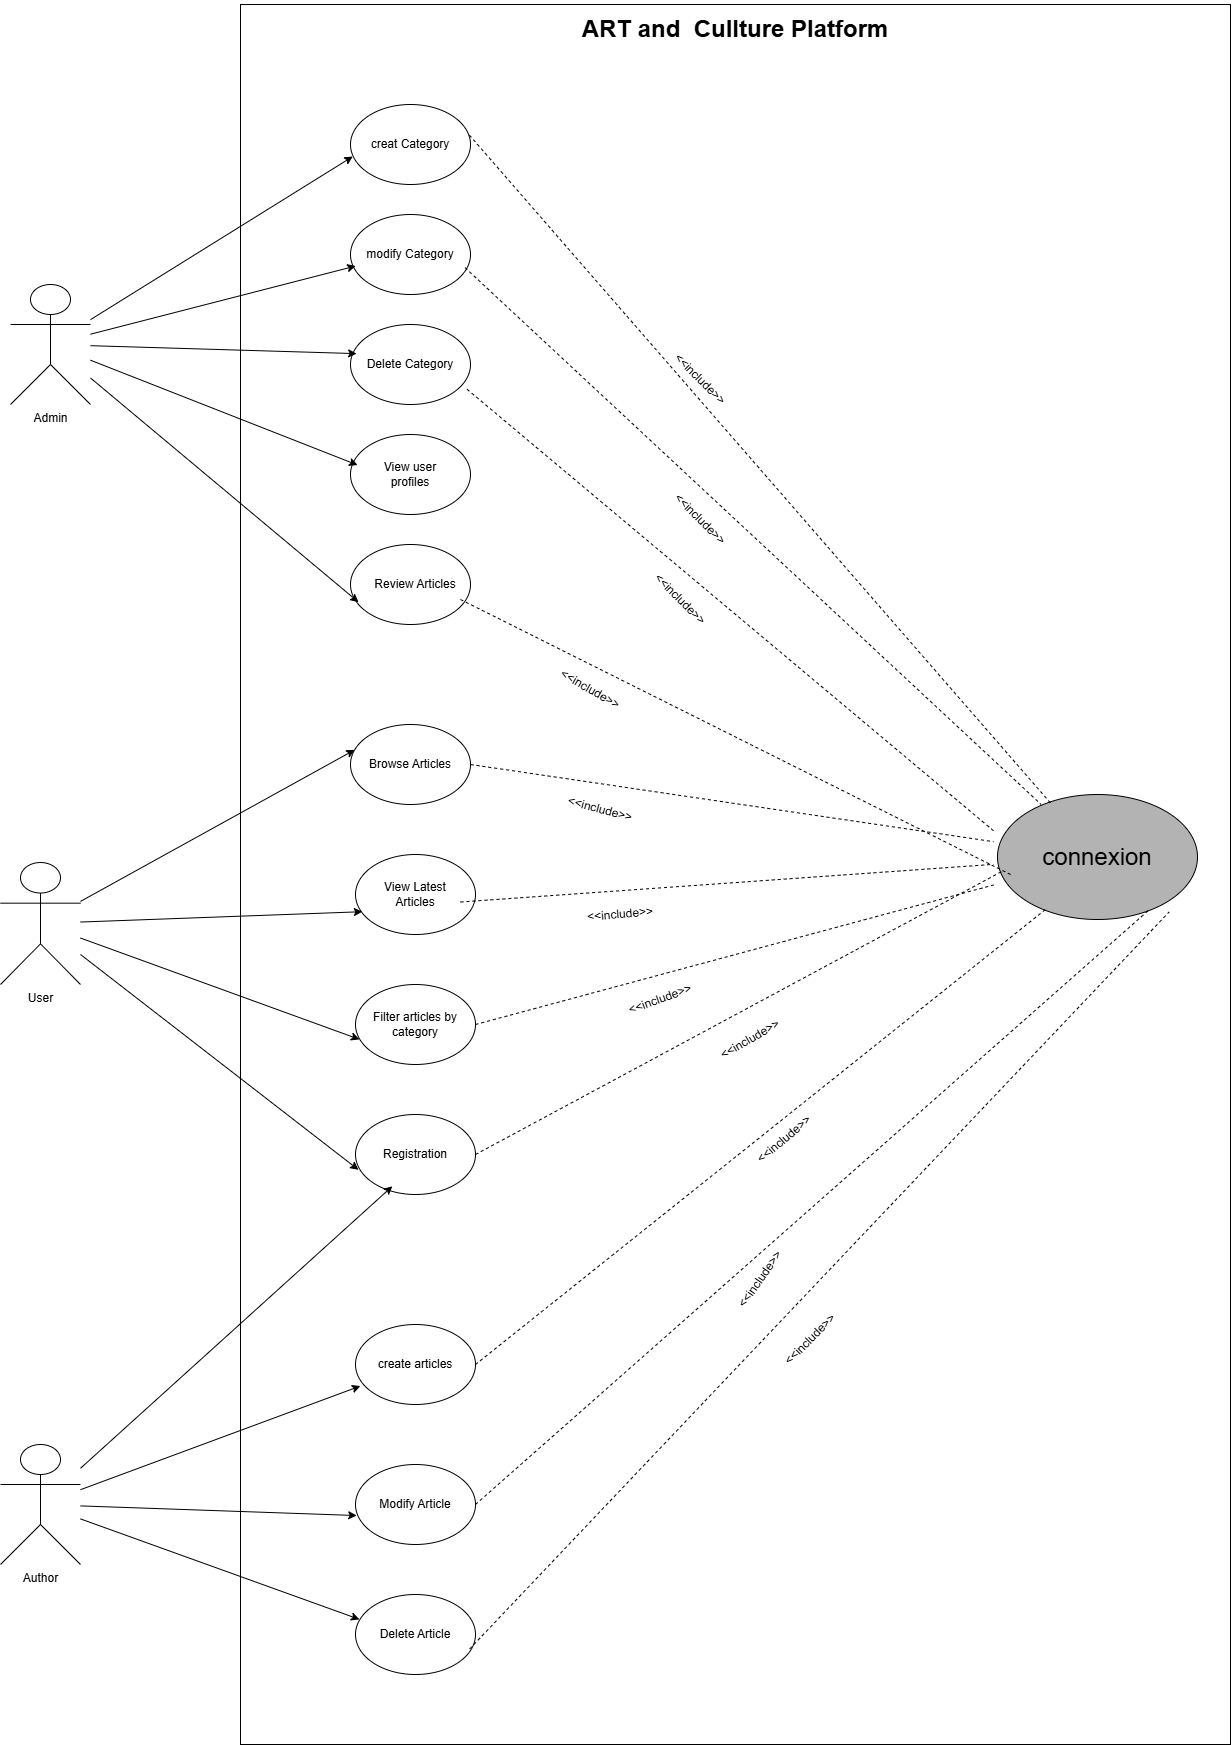

The diagram above was exported from draw.io. Its source (the exported page's mxGraphModel, read from the mxfile embedded in the PNG):
<mxGraphModel dx="3412" dy="2304" grid="1" gridSize="10" guides="1" tooltips="1" connect="1" arrows="1" fold="1" page="1" pageScale="1" pageWidth="827" pageHeight="1169" math="0" shadow="0">
  <root>
    <mxCell id="0" />
    <mxCell id="1" parent="0" />
    <mxCell id="Z5fMsIWRE65jcNA6KQTb-2" value="" style="rounded=0;whiteSpace=wrap;html=1;" vertex="1" parent="1">
      <mxGeometry x="-130" y="-310" width="990" height="1740" as="geometry" />
    </mxCell>
    <mxCell id="Z5fMsIWRE65jcNA6KQTb-3" value="&lt;h2&gt;&lt;font style=&quot;font-size: 24px;&quot;&gt;ART and&amp;nbsp; Cullture Platform&lt;/font&gt;&lt;/h2&gt;" style="text;html=1;align=center;verticalAlign=middle;whiteSpace=wrap;rounded=0;" vertex="1" parent="1">
      <mxGeometry x="190" y="-300" width="350" height="30" as="geometry" />
    </mxCell>
    <mxCell id="Z5fMsIWRE65jcNA6KQTb-5" value="User" style="shape=umlActor;verticalLabelPosition=bottom;verticalAlign=top;html=1;outlineConnect=0;" vertex="1" parent="1">
      <mxGeometry x="-370" y="548.02" width="80" height="121.98" as="geometry" />
    </mxCell>
    <mxCell id="Z5fMsIWRE65jcNA6KQTb-6" value="Admin" style="shape=umlActor;verticalLabelPosition=bottom;verticalAlign=top;html=1;outlineConnect=0;" vertex="1" parent="1">
      <mxGeometry x="-360" y="-30" width="80" height="120" as="geometry" />
    </mxCell>
    <mxCell id="Z5fMsIWRE65jcNA6KQTb-7" value="Author" style="shape=umlActor;verticalLabelPosition=bottom;verticalAlign=top;html=1;outlineConnect=0;" vertex="1" parent="1">
      <mxGeometry x="-370" y="1130" width="80" height="120" as="geometry" />
    </mxCell>
    <mxCell id="Z5fMsIWRE65jcNA6KQTb-10" value="" style="ellipse;whiteSpace=wrap;html=1;" vertex="1" parent="1">
      <mxGeometry x="-20" y="230" width="120" height="80" as="geometry" />
    </mxCell>
    <mxCell id="Z5fMsIWRE65jcNA6KQTb-11" value="Review Articles" style="text;html=1;align=center;verticalAlign=middle;whiteSpace=wrap;rounded=0;" vertex="1" parent="1">
      <mxGeometry y="255" width="90" height="30" as="geometry" />
    </mxCell>
    <mxCell id="Z5fMsIWRE65jcNA6KQTb-13" value="" style="ellipse;whiteSpace=wrap;html=1;" vertex="1" parent="1">
      <mxGeometry x="-20" y="120" width="120" height="80" as="geometry" />
    </mxCell>
    <mxCell id="Z5fMsIWRE65jcNA6KQTb-14" value="View user profiles" style="text;html=1;align=center;verticalAlign=middle;whiteSpace=wrap;rounded=0;" vertex="1" parent="1">
      <mxGeometry x="-5" y="145" width="90" height="30" as="geometry" />
    </mxCell>
    <mxCell id="Z5fMsIWRE65jcNA6KQTb-15" value="" style="ellipse;whiteSpace=wrap;html=1;" vertex="1" parent="1">
      <mxGeometry x="-20" y="10" width="120" height="80" as="geometry" />
    </mxCell>
    <mxCell id="Z5fMsIWRE65jcNA6KQTb-16" value="Delete Category" style="text;html=1;align=center;verticalAlign=middle;whiteSpace=wrap;rounded=0;" vertex="1" parent="1">
      <mxGeometry x="-5" y="35" width="90" height="30" as="geometry" />
    </mxCell>
    <mxCell id="Z5fMsIWRE65jcNA6KQTb-17" value="" style="ellipse;whiteSpace=wrap;html=1;" vertex="1" parent="1">
      <mxGeometry x="-20" y="-100" width="120" height="80" as="geometry" />
    </mxCell>
    <mxCell id="Z5fMsIWRE65jcNA6KQTb-18" value="modify Category" style="text;html=1;align=center;verticalAlign=middle;whiteSpace=wrap;rounded=0;" vertex="1" parent="1">
      <mxGeometry x="-5" y="-75" width="90" height="30" as="geometry" />
    </mxCell>
    <mxCell id="Z5fMsIWRE65jcNA6KQTb-19" value="" style="ellipse;whiteSpace=wrap;html=1;" vertex="1" parent="1">
      <mxGeometry x="-20" y="-210" width="120" height="80" as="geometry" />
    </mxCell>
    <mxCell id="Z5fMsIWRE65jcNA6KQTb-20" value="creat Category" style="text;html=1;align=center;verticalAlign=middle;whiteSpace=wrap;rounded=0;" vertex="1" parent="1">
      <mxGeometry x="-5" y="-187.5" width="90" height="35" as="geometry" />
    </mxCell>
    <mxCell id="Z5fMsIWRE65jcNA6KQTb-24" style="edgeStyle=none;rounded=0;orthogonalLoop=1;jettySize=auto;html=1;entryX=0.019;entryY=0.65;entryDx=0;entryDy=0;entryPerimeter=0;" edge="1" parent="1" source="Z5fMsIWRE65jcNA6KQTb-6" target="Z5fMsIWRE65jcNA6KQTb-19">
      <mxGeometry relative="1" as="geometry" />
    </mxCell>
    <mxCell id="Z5fMsIWRE65jcNA6KQTb-25" style="edgeStyle=none;rounded=0;orthogonalLoop=1;jettySize=auto;html=1;entryX=0.043;entryY=0.644;entryDx=0;entryDy=0;entryPerimeter=0;" edge="1" parent="1" source="Z5fMsIWRE65jcNA6KQTb-6" target="Z5fMsIWRE65jcNA6KQTb-17">
      <mxGeometry relative="1" as="geometry" />
    </mxCell>
    <mxCell id="Z5fMsIWRE65jcNA6KQTb-26" style="edgeStyle=none;rounded=0;orthogonalLoop=1;jettySize=auto;html=1;entryX=0.051;entryY=0.364;entryDx=0;entryDy=0;entryPerimeter=0;" edge="1" parent="1" source="Z5fMsIWRE65jcNA6KQTb-6" target="Z5fMsIWRE65jcNA6KQTb-15">
      <mxGeometry relative="1" as="geometry" />
    </mxCell>
    <mxCell id="Z5fMsIWRE65jcNA6KQTb-27" style="edgeStyle=none;rounded=0;orthogonalLoop=1;jettySize=auto;html=1;entryX=0.059;entryY=0.382;entryDx=0;entryDy=0;entryPerimeter=0;" edge="1" parent="1" source="Z5fMsIWRE65jcNA6KQTb-6" target="Z5fMsIWRE65jcNA6KQTb-13">
      <mxGeometry relative="1" as="geometry" />
    </mxCell>
    <mxCell id="Z5fMsIWRE65jcNA6KQTb-28" style="edgeStyle=none;rounded=0;orthogonalLoop=1;jettySize=auto;html=1;entryX=0.067;entryY=0.721;entryDx=0;entryDy=0;entryPerimeter=0;" edge="1" parent="1" source="Z5fMsIWRE65jcNA6KQTb-6" target="Z5fMsIWRE65jcNA6KQTb-10">
      <mxGeometry relative="1" as="geometry" />
    </mxCell>
    <mxCell id="Z5fMsIWRE65jcNA6KQTb-30" value="" style="ellipse;whiteSpace=wrap;html=1;" vertex="1" parent="1">
      <mxGeometry x="-20" y="410" width="120" height="80" as="geometry" />
    </mxCell>
    <mxCell id="Z5fMsIWRE65jcNA6KQTb-31" value="Browse Articles" style="text;html=1;align=center;verticalAlign=middle;whiteSpace=wrap;rounded=0;" vertex="1" parent="1">
      <mxGeometry x="-5" y="435" width="90" height="30" as="geometry" />
    </mxCell>
    <mxCell id="Z5fMsIWRE65jcNA6KQTb-32" value="" style="ellipse;whiteSpace=wrap;html=1;" vertex="1" parent="1">
      <mxGeometry x="-15" y="540" width="120" height="80" as="geometry" />
    </mxCell>
    <mxCell id="Z5fMsIWRE65jcNA6KQTb-33" value="View Latest Articles" style="text;html=1;align=center;verticalAlign=middle;whiteSpace=wrap;rounded=0;" vertex="1" parent="1">
      <mxGeometry y="565" width="90" height="30" as="geometry" />
    </mxCell>
    <mxCell id="Z5fMsIWRE65jcNA6KQTb-34" value="" style="ellipse;whiteSpace=wrap;html=1;" vertex="1" parent="1">
      <mxGeometry x="-15" y="800" width="120" height="80" as="geometry" />
    </mxCell>
    <mxCell id="Z5fMsIWRE65jcNA6KQTb-35" value="Registration" style="text;html=1;align=center;verticalAlign=middle;whiteSpace=wrap;rounded=0;" vertex="1" parent="1">
      <mxGeometry y="825" width="90" height="30" as="geometry" />
    </mxCell>
    <mxCell id="Z5fMsIWRE65jcNA6KQTb-36" value="" style="ellipse;whiteSpace=wrap;html=1;" vertex="1" parent="1">
      <mxGeometry x="-15" y="670" width="120" height="80" as="geometry" />
    </mxCell>
    <mxCell id="Z5fMsIWRE65jcNA6KQTb-37" value="Filter articles by category" style="text;html=1;align=center;verticalAlign=middle;whiteSpace=wrap;rounded=0;" vertex="1" parent="1">
      <mxGeometry y="695" width="90" height="30" as="geometry" />
    </mxCell>
    <mxCell id="Z5fMsIWRE65jcNA6KQTb-38" value="" style="ellipse;whiteSpace=wrap;html=1;" vertex="1" parent="1">
      <mxGeometry x="-15" y="1280" width="120" height="80" as="geometry" />
    </mxCell>
    <mxCell id="Z5fMsIWRE65jcNA6KQTb-39" value="Delete Article" style="text;html=1;align=center;verticalAlign=middle;whiteSpace=wrap;rounded=0;" vertex="1" parent="1">
      <mxGeometry y="1305" width="90" height="30" as="geometry" />
    </mxCell>
    <mxCell id="Z5fMsIWRE65jcNA6KQTb-40" value="" style="ellipse;whiteSpace=wrap;html=1;" vertex="1" parent="1">
      <mxGeometry x="-15" y="1010" width="120" height="80" as="geometry" />
    </mxCell>
    <mxCell id="Z5fMsIWRE65jcNA6KQTb-41" value="create articles" style="text;html=1;align=center;verticalAlign=middle;whiteSpace=wrap;rounded=0;" vertex="1" parent="1">
      <mxGeometry y="1035" width="90" height="30" as="geometry" />
    </mxCell>
    <mxCell id="Z5fMsIWRE65jcNA6KQTb-42" value="" style="ellipse;whiteSpace=wrap;html=1;" vertex="1" parent="1">
      <mxGeometry x="-15" y="1150" width="120" height="80" as="geometry" />
    </mxCell>
    <mxCell id="Z5fMsIWRE65jcNA6KQTb-43" value="Modify Article" style="text;html=1;align=center;verticalAlign=middle;whiteSpace=wrap;rounded=0;" vertex="1" parent="1">
      <mxGeometry y="1175" width="90" height="30" as="geometry" />
    </mxCell>
    <mxCell id="Z5fMsIWRE65jcNA6KQTb-44" style="edgeStyle=none;rounded=0;orthogonalLoop=1;jettySize=auto;html=1;entryX=0.035;entryY=0.317;entryDx=0;entryDy=0;entryPerimeter=0;" edge="1" parent="1" source="Z5fMsIWRE65jcNA6KQTb-5" target="Z5fMsIWRE65jcNA6KQTb-30">
      <mxGeometry relative="1" as="geometry" />
    </mxCell>
    <mxCell id="Z5fMsIWRE65jcNA6KQTb-45" style="edgeStyle=none;rounded=0;orthogonalLoop=1;jettySize=auto;html=1;entryX=0.057;entryY=0.715;entryDx=0;entryDy=0;entryPerimeter=0;" edge="1" parent="1" source="Z5fMsIWRE65jcNA6KQTb-5" target="Z5fMsIWRE65jcNA6KQTb-32">
      <mxGeometry relative="1" as="geometry" />
    </mxCell>
    <mxCell id="Z5fMsIWRE65jcNA6KQTb-46" style="edgeStyle=none;rounded=0;orthogonalLoop=1;jettySize=auto;html=1;entryX=0.033;entryY=0.686;entryDx=0;entryDy=0;entryPerimeter=0;" edge="1" parent="1" source="Z5fMsIWRE65jcNA6KQTb-5" target="Z5fMsIWRE65jcNA6KQTb-36">
      <mxGeometry relative="1" as="geometry" />
    </mxCell>
    <mxCell id="Z5fMsIWRE65jcNA6KQTb-47" style="edgeStyle=none;rounded=0;orthogonalLoop=1;jettySize=auto;html=1;entryX=0.025;entryY=0.692;entryDx=0;entryDy=0;entryPerimeter=0;" edge="1" parent="1" source="Z5fMsIWRE65jcNA6KQTb-5" target="Z5fMsIWRE65jcNA6KQTb-34">
      <mxGeometry relative="1" as="geometry" />
    </mxCell>
    <mxCell id="Z5fMsIWRE65jcNA6KQTb-48" style="edgeStyle=none;rounded=0;orthogonalLoop=1;jettySize=auto;html=1;entryX=0.041;entryY=0.769;entryDx=0;entryDy=0;entryPerimeter=0;" edge="1" parent="1" source="Z5fMsIWRE65jcNA6KQTb-7" target="Z5fMsIWRE65jcNA6KQTb-40">
      <mxGeometry relative="1" as="geometry" />
    </mxCell>
    <mxCell id="Z5fMsIWRE65jcNA6KQTb-49" style="edgeStyle=none;rounded=0;orthogonalLoop=1;jettySize=auto;html=1;entryX=0.01;entryY=0.638;entryDx=0;entryDy=0;entryPerimeter=0;" edge="1" parent="1" source="Z5fMsIWRE65jcNA6KQTb-7" target="Z5fMsIWRE65jcNA6KQTb-42">
      <mxGeometry relative="1" as="geometry" />
    </mxCell>
    <mxCell id="Z5fMsIWRE65jcNA6KQTb-50" style="edgeStyle=none;rounded=0;orthogonalLoop=1;jettySize=auto;html=1;entryX=0.033;entryY=0.311;entryDx=0;entryDy=0;entryPerimeter=0;" edge="1" parent="1" source="Z5fMsIWRE65jcNA6KQTb-7" target="Z5fMsIWRE65jcNA6KQTb-38">
      <mxGeometry relative="1" as="geometry" />
    </mxCell>
    <mxCell id="Z5fMsIWRE65jcNA6KQTb-52" value="" style="ellipse;whiteSpace=wrap;html=1;fillColor=#B3B3B3;" vertex="1" parent="1">
      <mxGeometry x="627" y="480" width="200" height="125" as="geometry" />
    </mxCell>
    <mxCell id="Z5fMsIWRE65jcNA6KQTb-53" value="&lt;font style=&quot;font-size: 24px;&quot;&gt;connexion&lt;/font&gt;" style="text;html=1;align=center;verticalAlign=middle;whiteSpace=wrap;rounded=0;" vertex="1" parent="1">
      <mxGeometry x="623" y="490" width="208" height="105" as="geometry" />
    </mxCell>
    <mxCell id="Z5fMsIWRE65jcNA6KQTb-56" style="edgeStyle=none;rounded=0;orthogonalLoop=1;jettySize=auto;html=1;entryX=0.307;entryY=0.897;entryDx=0;entryDy=0;entryPerimeter=0;" edge="1" parent="1" source="Z5fMsIWRE65jcNA6KQTb-7" target="Z5fMsIWRE65jcNA6KQTb-34">
      <mxGeometry relative="1" as="geometry" />
    </mxCell>
    <mxCell id="Z5fMsIWRE65jcNA6KQTb-58" value="" style="endArrow=none;dashed=1;html=1;rounded=0;entryX=0.019;entryY=0.618;entryDx=0;entryDy=0;entryPerimeter=0;" edge="1" parent="1" target="Z5fMsIWRE65jcNA6KQTb-52">
      <mxGeometry width="50" height="50" relative="1" as="geometry">
        <mxPoint x="105" y="840" as="sourcePoint" />
        <mxPoint x="155" y="790" as="targetPoint" />
      </mxGeometry>
    </mxCell>
    <mxCell id="Z5fMsIWRE65jcNA6KQTb-59" value="&amp;lt;&amp;lt;include&amp;gt;&amp;gt;" style="text;html=1;align=center;verticalAlign=middle;whiteSpace=wrap;rounded=0;rotation=-30;" vertex="1" parent="1">
      <mxGeometry x="350" y="710" width="60" height="30" as="geometry" />
    </mxCell>
    <mxCell id="Z5fMsIWRE65jcNA6KQTb-66" value="" style="endArrow=none;dashed=1;html=1;rounded=0;exitX=0.991;exitY=0.383;exitDx=0;exitDy=0;exitPerimeter=0;" edge="1" parent="1" source="Z5fMsIWRE65jcNA6KQTb-19" target="Z5fMsIWRE65jcNA6KQTb-53">
      <mxGeometry width="50" height="50" relative="1" as="geometry">
        <mxPoint x="360" y="230" as="sourcePoint" />
        <mxPoint x="410" y="180" as="targetPoint" />
      </mxGeometry>
    </mxCell>
    <mxCell id="Z5fMsIWRE65jcNA6KQTb-68" value="" style="endArrow=none;dashed=1;html=1;rounded=0;exitX=0.954;exitY=0.664;exitDx=0;exitDy=0;exitPerimeter=0;" edge="1" parent="1" source="Z5fMsIWRE65jcNA6KQTb-17" target="Z5fMsIWRE65jcNA6KQTb-53">
      <mxGeometry width="50" height="50" relative="1" as="geometry">
        <mxPoint x="300" y="140" as="sourcePoint" />
        <mxPoint x="350" y="90" as="targetPoint" />
      </mxGeometry>
    </mxCell>
    <mxCell id="Z5fMsIWRE65jcNA6KQTb-70" value="" style="endArrow=none;dashed=1;html=1;rounded=0;entryX=0.962;entryY=0.798;entryDx=0;entryDy=0;entryPerimeter=0;exitX=0;exitY=0.25;exitDx=0;exitDy=0;" edge="1" parent="1" source="Z5fMsIWRE65jcNA6KQTb-53" target="Z5fMsIWRE65jcNA6KQTb-15">
      <mxGeometry width="50" height="50" relative="1" as="geometry">
        <mxPoint x="440" y="340" as="sourcePoint" />
        <mxPoint x="480" y="280" as="targetPoint" />
      </mxGeometry>
    </mxCell>
    <mxCell id="Z5fMsIWRE65jcNA6KQTb-71" value="" style="endArrow=none;dashed=1;html=1;rounded=0;exitX=1;exitY=1;exitDx=0;exitDy=0;entryX=0.082;entryY=0.667;entryDx=0;entryDy=0;entryPerimeter=0;" edge="1" parent="1" source="Z5fMsIWRE65jcNA6KQTb-11" target="Z5fMsIWRE65jcNA6KQTb-53">
      <mxGeometry width="50" height="50" relative="1" as="geometry">
        <mxPoint x="360" y="320" as="sourcePoint" />
        <mxPoint x="410" y="270" as="targetPoint" />
      </mxGeometry>
    </mxCell>
    <mxCell id="Z5fMsIWRE65jcNA6KQTb-72" value="" style="endArrow=none;dashed=1;html=1;rounded=0;exitX=1;exitY=0.5;exitDx=0;exitDy=0;" edge="1" parent="1" source="Z5fMsIWRE65jcNA6KQTb-30" target="Z5fMsIWRE65jcNA6KQTb-53">
      <mxGeometry width="50" height="50" relative="1" as="geometry">
        <mxPoint x="360" y="670" as="sourcePoint" />
        <mxPoint x="410" y="620" as="targetPoint" />
      </mxGeometry>
    </mxCell>
    <mxCell id="Z5fMsIWRE65jcNA6KQTb-73" value="" style="endArrow=none;dashed=1;html=1;rounded=0;exitX=1;exitY=0.75;exitDx=0;exitDy=0;" edge="1" parent="1" source="Z5fMsIWRE65jcNA6KQTb-33" target="Z5fMsIWRE65jcNA6KQTb-53">
      <mxGeometry width="50" height="50" relative="1" as="geometry">
        <mxPoint x="360" y="670" as="sourcePoint" />
        <mxPoint x="410" y="620" as="targetPoint" />
      </mxGeometry>
    </mxCell>
    <mxCell id="Z5fMsIWRE65jcNA6KQTb-74" value="" style="endArrow=none;dashed=1;html=1;rounded=0;exitX=1;exitY=0.5;exitDx=0;exitDy=0;" edge="1" parent="1" source="Z5fMsIWRE65jcNA6KQTb-36" target="Z5fMsIWRE65jcNA6KQTb-53">
      <mxGeometry width="50" height="50" relative="1" as="geometry">
        <mxPoint x="360" y="890" as="sourcePoint" />
        <mxPoint x="410" y="840" as="targetPoint" />
      </mxGeometry>
    </mxCell>
    <mxCell id="Z5fMsIWRE65jcNA6KQTb-75" value="" style="endArrow=none;dashed=1;html=1;rounded=0;exitX=1;exitY=0.5;exitDx=0;exitDy=0;entryX=0.25;entryY=1;entryDx=0;entryDy=0;" edge="1" parent="1" source="Z5fMsIWRE65jcNA6KQTb-40" target="Z5fMsIWRE65jcNA6KQTb-53">
      <mxGeometry width="50" height="50" relative="1" as="geometry">
        <mxPoint x="360" y="1010" as="sourcePoint" />
        <mxPoint x="410" y="960" as="targetPoint" />
      </mxGeometry>
    </mxCell>
    <mxCell id="Z5fMsIWRE65jcNA6KQTb-76" value="" style="endArrow=none;dashed=1;html=1;rounded=0;exitX=1;exitY=0.5;exitDx=0;exitDy=0;entryX=0.75;entryY=1;entryDx=0;entryDy=0;" edge="1" parent="1" source="Z5fMsIWRE65jcNA6KQTb-42" target="Z5fMsIWRE65jcNA6KQTb-53">
      <mxGeometry width="50" height="50" relative="1" as="geometry">
        <mxPoint x="360" y="1010" as="sourcePoint" />
        <mxPoint x="410" y="960" as="targetPoint" />
      </mxGeometry>
    </mxCell>
    <mxCell id="Z5fMsIWRE65jcNA6KQTb-77" value="" style="endArrow=none;dashed=1;html=1;rounded=0;exitX=0.951;exitY=0.681;exitDx=0;exitDy=0;exitPerimeter=0;entryX=0.844;entryY=1.024;entryDx=0;entryDy=0;entryPerimeter=0;" edge="1" parent="1" source="Z5fMsIWRE65jcNA6KQTb-38" target="Z5fMsIWRE65jcNA6KQTb-53">
      <mxGeometry width="50" height="50" relative="1" as="geometry">
        <mxPoint x="360" y="1210" as="sourcePoint" />
        <mxPoint x="410" y="1160" as="targetPoint" />
      </mxGeometry>
    </mxCell>
    <mxCell id="Z5fMsIWRE65jcNA6KQTb-80" value="&amp;lt;&amp;lt;include&amp;gt;&amp;gt;" style="text;html=1;align=center;verticalAlign=middle;whiteSpace=wrap;rounded=0;rotation=-45;" vertex="1" parent="1">
      <mxGeometry x="410" y="1010" width="60" height="30" as="geometry" />
    </mxCell>
    <mxCell id="Z5fMsIWRE65jcNA6KQTb-81" value="&amp;lt;&amp;lt;include&amp;gt;&amp;gt;" style="text;html=1;align=center;verticalAlign=middle;whiteSpace=wrap;rounded=0;rotation=-40;" vertex="1" parent="1">
      <mxGeometry x="384" y="810" width="60" height="30" as="geometry" />
    </mxCell>
    <mxCell id="Z5fMsIWRE65jcNA6KQTb-82" value="&amp;lt;&amp;lt;include&amp;gt;&amp;gt;" style="text;html=1;align=center;verticalAlign=middle;whiteSpace=wrap;rounded=0;rotation=-55;" vertex="1" parent="1">
      <mxGeometry x="360" y="950" width="60" height="30" as="geometry" />
    </mxCell>
    <mxCell id="Z5fMsIWRE65jcNA6KQTb-83" value="&amp;lt;&amp;lt;include&amp;gt;&amp;gt;" style="text;html=1;align=center;verticalAlign=middle;whiteSpace=wrap;rounded=0;rotation=-20;" vertex="1" parent="1">
      <mxGeometry x="260" y="670" width="60" height="30" as="geometry" />
    </mxCell>
    <mxCell id="Z5fMsIWRE65jcNA6KQTb-84" value="&amp;lt;&amp;lt;include&amp;gt;&amp;gt;" style="text;html=1;align=center;verticalAlign=middle;whiteSpace=wrap;rounded=0;rotation=-5;" vertex="1" parent="1">
      <mxGeometry x="220" y="585" width="60" height="30" as="geometry" />
    </mxCell>
    <mxCell id="Z5fMsIWRE65jcNA6KQTb-85" value="&amp;lt;&amp;lt;include&amp;gt;&amp;gt;" style="text;html=1;align=center;verticalAlign=middle;whiteSpace=wrap;rounded=0;rotation=15;" vertex="1" parent="1">
      <mxGeometry x="200" y="480" width="60" height="30" as="geometry" />
    </mxCell>
    <mxCell id="Z5fMsIWRE65jcNA6KQTb-86" value="&amp;lt;&amp;lt;include&amp;gt;&amp;gt;" style="text;html=1;align=center;verticalAlign=middle;whiteSpace=wrap;rounded=0;rotation=30;" vertex="1" parent="1">
      <mxGeometry x="190" y="360" width="60" height="30" as="geometry" />
    </mxCell>
    <mxCell id="Z5fMsIWRE65jcNA6KQTb-87" value="&amp;lt;&amp;lt;include&amp;gt;&amp;gt;" style="text;html=1;align=center;verticalAlign=middle;whiteSpace=wrap;rounded=0;rotation=45;" vertex="1" parent="1">
      <mxGeometry x="280" y="270" width="60" height="30" as="geometry" />
    </mxCell>
    <mxCell id="Z5fMsIWRE65jcNA6KQTb-88" value="&amp;lt;&amp;lt;include&amp;gt;&amp;gt;" style="text;html=1;align=center;verticalAlign=middle;whiteSpace=wrap;rounded=0;rotation=45;" vertex="1" parent="1">
      <mxGeometry x="300" y="190" width="60" height="30" as="geometry" />
    </mxCell>
    <mxCell id="Z5fMsIWRE65jcNA6KQTb-89" value="&amp;lt;&amp;lt;include&amp;gt;&amp;gt;" style="text;html=1;align=center;verticalAlign=middle;whiteSpace=wrap;rounded=0;rotation=45;" vertex="1" parent="1">
      <mxGeometry x="300" y="50" width="60" height="30" as="geometry" />
    </mxCell>
  </root>
</mxGraphModel>